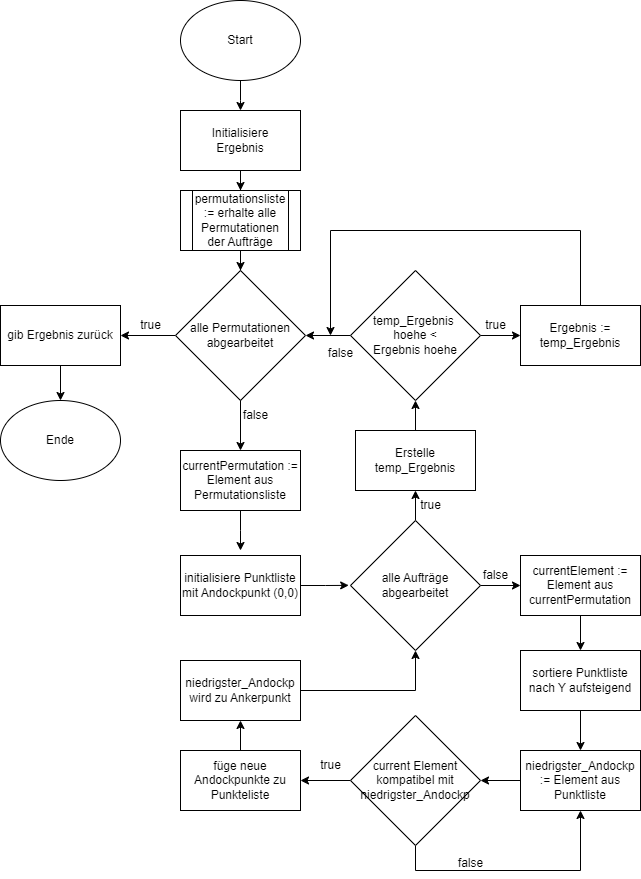

The diagram above was exported from draw.io. Its source (the exported page's mxGraphModel, read from the mxfile embedded in the PNG):
<mxGraphModel dx="1843" dy="814" grid="1" gridSize="10" guides="1" tooltips="1" connect="1" arrows="1" fold="1" page="1" pageScale="1" pageWidth="827" pageHeight="1169" math="0" shadow="0">
  <root>
    <mxCell id="WIyWlLk6GJQsqaUBKTNV-0" />
    <mxCell id="WIyWlLk6GJQsqaUBKTNV-1" parent="WIyWlLk6GJQsqaUBKTNV-0" />
    <mxCell id="ZH1rHvSKz2RiKoeQ46DH-21" style="edgeStyle=orthogonalEdgeStyle;rounded=0;orthogonalLoop=1;jettySize=auto;html=1;entryX=0.5;entryY=0;entryDx=0;entryDy=0;" edge="1" parent="WIyWlLk6GJQsqaUBKTNV-1" source="ZH1rHvSKz2RiKoeQ46DH-4" target="ZH1rHvSKz2RiKoeQ46DH-5">
      <mxGeometry relative="1" as="geometry" />
    </mxCell>
    <mxCell id="ZH1rHvSKz2RiKoeQ46DH-4" value="Initialisiere&lt;div&gt;Ergebnis&lt;/div&gt;" style="rounded=0;whiteSpace=wrap;html=1;" vertex="1" parent="WIyWlLk6GJQsqaUBKTNV-1">
      <mxGeometry x="330" y="120" width="120" height="60" as="geometry" />
    </mxCell>
    <mxCell id="ZH1rHvSKz2RiKoeQ46DH-22" style="edgeStyle=orthogonalEdgeStyle;rounded=0;orthogonalLoop=1;jettySize=auto;html=1;entryX=0.5;entryY=0;entryDx=0;entryDy=0;" edge="1" parent="WIyWlLk6GJQsqaUBKTNV-1" source="ZH1rHvSKz2RiKoeQ46DH-5" target="ZH1rHvSKz2RiKoeQ46DH-8">
      <mxGeometry relative="1" as="geometry" />
    </mxCell>
    <mxCell id="ZH1rHvSKz2RiKoeQ46DH-5" value="permutationsliste := erhalte alle Permutationen der Aufträge" style="shape=process;whiteSpace=wrap;html=1;backgroundOutline=1;" vertex="1" parent="WIyWlLk6GJQsqaUBKTNV-1">
      <mxGeometry x="330" y="200" width="120" height="60" as="geometry" />
    </mxCell>
    <mxCell id="ZH1rHvSKz2RiKoeQ46DH-20" value="" style="edgeStyle=orthogonalEdgeStyle;rounded=0;orthogonalLoop=1;jettySize=auto;html=1;" edge="1" parent="WIyWlLk6GJQsqaUBKTNV-1" source="ZH1rHvSKz2RiKoeQ46DH-7">
      <mxGeometry relative="1" as="geometry">
        <mxPoint x="390" y="120" as="targetPoint" />
      </mxGeometry>
    </mxCell>
    <mxCell id="ZH1rHvSKz2RiKoeQ46DH-7" value="Start" style="ellipse;whiteSpace=wrap;html=1;" vertex="1" parent="WIyWlLk6GJQsqaUBKTNV-1">
      <mxGeometry x="330" y="10" width="120" height="80" as="geometry" />
    </mxCell>
    <mxCell id="ZH1rHvSKz2RiKoeQ46DH-23" style="edgeStyle=orthogonalEdgeStyle;rounded=0;orthogonalLoop=1;jettySize=auto;html=1;entryX=1;entryY=0.5;entryDx=0;entryDy=0;" edge="1" parent="WIyWlLk6GJQsqaUBKTNV-1" source="ZH1rHvSKz2RiKoeQ46DH-8" target="ZH1rHvSKz2RiKoeQ46DH-9">
      <mxGeometry relative="1" as="geometry" />
    </mxCell>
    <mxCell id="ZH1rHvSKz2RiKoeQ46DH-8" value="alle Permutationen&lt;div&gt;abgearbeitet&lt;/div&gt;" style="rhombus;whiteSpace=wrap;html=1;" vertex="1" parent="WIyWlLk6GJQsqaUBKTNV-1">
      <mxGeometry x="325" y="280" width="130" height="130" as="geometry" />
    </mxCell>
    <mxCell id="ZH1rHvSKz2RiKoeQ46DH-24" style="edgeStyle=orthogonalEdgeStyle;rounded=0;orthogonalLoop=1;jettySize=auto;html=1;entryX=0.5;entryY=0;entryDx=0;entryDy=0;" edge="1" parent="WIyWlLk6GJQsqaUBKTNV-1" source="ZH1rHvSKz2RiKoeQ46DH-9" target="ZH1rHvSKz2RiKoeQ46DH-10">
      <mxGeometry relative="1" as="geometry" />
    </mxCell>
    <mxCell id="ZH1rHvSKz2RiKoeQ46DH-9" value="gib Ergebnis zurück" style="rounded=0;whiteSpace=wrap;html=1;" vertex="1" parent="WIyWlLk6GJQsqaUBKTNV-1">
      <mxGeometry x="150" y="315" width="120" height="60" as="geometry" />
    </mxCell>
    <mxCell id="ZH1rHvSKz2RiKoeQ46DH-10" value="Ende" style="ellipse;whiteSpace=wrap;html=1;" vertex="1" parent="WIyWlLk6GJQsqaUBKTNV-1">
      <mxGeometry x="150" y="410" width="120" height="80" as="geometry" />
    </mxCell>
    <mxCell id="ZH1rHvSKz2RiKoeQ46DH-11" value="currentPermutation :=&lt;div&gt;Element aus Permutationsliste&lt;/div&gt;" style="rounded=0;whiteSpace=wrap;html=1;" vertex="1" parent="WIyWlLk6GJQsqaUBKTNV-1">
      <mxGeometry x="330" y="460" width="120" height="60" as="geometry" />
    </mxCell>
    <mxCell id="ZH1rHvSKz2RiKoeQ46DH-12" value="initialisiere Punktliste mit Andockpunkt (0,0)" style="rounded=0;whiteSpace=wrap;html=1;" vertex="1" parent="WIyWlLk6GJQsqaUBKTNV-1">
      <mxGeometry x="330" y="565" width="120" height="60" as="geometry" />
    </mxCell>
    <mxCell id="ZH1rHvSKz2RiKoeQ46DH-28" style="edgeStyle=orthogonalEdgeStyle;rounded=0;orthogonalLoop=1;jettySize=auto;html=1;entryX=0;entryY=0.5;entryDx=0;entryDy=0;" edge="1" parent="WIyWlLk6GJQsqaUBKTNV-1" source="ZH1rHvSKz2RiKoeQ46DH-13" target="ZH1rHvSKz2RiKoeQ46DH-14">
      <mxGeometry relative="1" as="geometry" />
    </mxCell>
    <mxCell id="ZH1rHvSKz2RiKoeQ46DH-29" style="edgeStyle=orthogonalEdgeStyle;rounded=0;orthogonalLoop=1;jettySize=auto;html=1;entryX=0.5;entryY=1;entryDx=0;entryDy=0;" edge="1" parent="WIyWlLk6GJQsqaUBKTNV-1" source="ZH1rHvSKz2RiKoeQ46DH-13" target="ZH1rHvSKz2RiKoeQ46DH-48">
      <mxGeometry relative="1" as="geometry" />
    </mxCell>
    <mxCell id="ZH1rHvSKz2RiKoeQ46DH-13" value="alle Aufträge abgearbeitet" style="rhombus;whiteSpace=wrap;html=1;" vertex="1" parent="WIyWlLk6GJQsqaUBKTNV-1">
      <mxGeometry x="500" y="530" width="130" height="130" as="geometry" />
    </mxCell>
    <mxCell id="ZH1rHvSKz2RiKoeQ46DH-33" style="edgeStyle=orthogonalEdgeStyle;rounded=0;orthogonalLoop=1;jettySize=auto;html=1;entryX=0.5;entryY=0;entryDx=0;entryDy=0;" edge="1" parent="WIyWlLk6GJQsqaUBKTNV-1" source="ZH1rHvSKz2RiKoeQ46DH-14" target="ZH1rHvSKz2RiKoeQ46DH-15">
      <mxGeometry relative="1" as="geometry" />
    </mxCell>
    <mxCell id="ZH1rHvSKz2RiKoeQ46DH-14" value="currentElement := Element aus currentPermutation" style="rounded=0;whiteSpace=wrap;html=1;" vertex="1" parent="WIyWlLk6GJQsqaUBKTNV-1">
      <mxGeometry x="670" y="565" width="120" height="60" as="geometry" />
    </mxCell>
    <mxCell id="ZH1rHvSKz2RiKoeQ46DH-34" style="edgeStyle=orthogonalEdgeStyle;rounded=0;orthogonalLoop=1;jettySize=auto;html=1;entryX=0.5;entryY=0;entryDx=0;entryDy=0;" edge="1" parent="WIyWlLk6GJQsqaUBKTNV-1" source="ZH1rHvSKz2RiKoeQ46DH-15" target="ZH1rHvSKz2RiKoeQ46DH-16">
      <mxGeometry relative="1" as="geometry" />
    </mxCell>
    <mxCell id="ZH1rHvSKz2RiKoeQ46DH-15" value="sortiere Punktliste nach Y aufsteigend" style="rounded=0;whiteSpace=wrap;html=1;" vertex="1" parent="WIyWlLk6GJQsqaUBKTNV-1">
      <mxGeometry x="670" y="660" width="120" height="60" as="geometry" />
    </mxCell>
    <mxCell id="ZH1rHvSKz2RiKoeQ46DH-16" value="niedrigster_Andockp := Element aus Punktliste" style="rounded=0;whiteSpace=wrap;html=1;" vertex="1" parent="WIyWlLk6GJQsqaUBKTNV-1">
      <mxGeometry x="670" y="760" width="120" height="60" as="geometry" />
    </mxCell>
    <mxCell id="ZH1rHvSKz2RiKoeQ46DH-36" style="edgeStyle=orthogonalEdgeStyle;rounded=0;orthogonalLoop=1;jettySize=auto;html=1;entryX=0.5;entryY=1;entryDx=0;entryDy=0;" edge="1" parent="WIyWlLk6GJQsqaUBKTNV-1" source="ZH1rHvSKz2RiKoeQ46DH-17" target="ZH1rHvSKz2RiKoeQ46DH-16">
      <mxGeometry relative="1" as="geometry">
        <mxPoint x="630" y="890" as="targetPoint" />
        <Array as="points">
          <mxPoint x="565" y="880" />
          <mxPoint x="730" y="880" />
        </Array>
      </mxGeometry>
    </mxCell>
    <mxCell id="ZH1rHvSKz2RiKoeQ46DH-37" style="edgeStyle=orthogonalEdgeStyle;rounded=0;orthogonalLoop=1;jettySize=auto;html=1;entryX=1;entryY=0.5;entryDx=0;entryDy=0;" edge="1" parent="WIyWlLk6GJQsqaUBKTNV-1" source="ZH1rHvSKz2RiKoeQ46DH-17" target="ZH1rHvSKz2RiKoeQ46DH-43">
      <mxGeometry relative="1" as="geometry" />
    </mxCell>
    <mxCell id="ZH1rHvSKz2RiKoeQ46DH-17" value="current Element kompatibel mit niedrigster_Andockp" style="rhombus;whiteSpace=wrap;html=1;" vertex="1" parent="WIyWlLk6GJQsqaUBKTNV-1">
      <mxGeometry x="500" y="725" width="130" height="130" as="geometry" />
    </mxCell>
    <mxCell id="ZH1rHvSKz2RiKoeQ46DH-30" style="edgeStyle=orthogonalEdgeStyle;rounded=0;orthogonalLoop=1;jettySize=auto;html=1;entryX=1;entryY=0.5;entryDx=0;entryDy=0;" edge="1" parent="WIyWlLk6GJQsqaUBKTNV-1" source="ZH1rHvSKz2RiKoeQ46DH-18" target="ZH1rHvSKz2RiKoeQ46DH-8">
      <mxGeometry relative="1" as="geometry" />
    </mxCell>
    <mxCell id="ZH1rHvSKz2RiKoeQ46DH-31" style="edgeStyle=orthogonalEdgeStyle;rounded=0;orthogonalLoop=1;jettySize=auto;html=1;entryX=0;entryY=0.5;entryDx=0;entryDy=0;" edge="1" parent="WIyWlLk6GJQsqaUBKTNV-1" source="ZH1rHvSKz2RiKoeQ46DH-18" target="ZH1rHvSKz2RiKoeQ46DH-19">
      <mxGeometry relative="1" as="geometry" />
    </mxCell>
    <mxCell id="ZH1rHvSKz2RiKoeQ46DH-18" value="temp_Ergebnis&amp;nbsp;&lt;div&gt;hoehe &amp;lt;&lt;/div&gt;&lt;div&gt;Ergebnis hoehe&lt;/div&gt;" style="rhombus;whiteSpace=wrap;html=1;" vertex="1" parent="WIyWlLk6GJQsqaUBKTNV-1">
      <mxGeometry x="500" y="280" width="130" height="130" as="geometry" />
    </mxCell>
    <mxCell id="ZH1rHvSKz2RiKoeQ46DH-32" style="edgeStyle=orthogonalEdgeStyle;rounded=0;orthogonalLoop=1;jettySize=auto;html=1;" edge="1" parent="WIyWlLk6GJQsqaUBKTNV-1" source="ZH1rHvSKz2RiKoeQ46DH-19">
      <mxGeometry relative="1" as="geometry">
        <mxPoint x="480" y="345" as="targetPoint" />
        <Array as="points">
          <mxPoint x="730" y="240" />
          <mxPoint x="480" y="240" />
        </Array>
      </mxGeometry>
    </mxCell>
    <mxCell id="ZH1rHvSKz2RiKoeQ46DH-19" value="Ergebnis := temp_Ergebnis" style="rounded=0;whiteSpace=wrap;html=1;" vertex="1" parent="WIyWlLk6GJQsqaUBKTNV-1">
      <mxGeometry x="670" y="315" width="120" height="60" as="geometry" />
    </mxCell>
    <mxCell id="ZH1rHvSKz2RiKoeQ46DH-25" style="edgeStyle=orthogonalEdgeStyle;rounded=0;orthogonalLoop=1;jettySize=auto;html=1;entryX=0.5;entryY=0;entryDx=0;entryDy=0;" edge="1" parent="WIyWlLk6GJQsqaUBKTNV-1" source="ZH1rHvSKz2RiKoeQ46DH-8" target="ZH1rHvSKz2RiKoeQ46DH-11">
      <mxGeometry relative="1" as="geometry" />
    </mxCell>
    <mxCell id="ZH1rHvSKz2RiKoeQ46DH-26" style="edgeStyle=orthogonalEdgeStyle;rounded=0;orthogonalLoop=1;jettySize=auto;html=1;" edge="1" parent="WIyWlLk6GJQsqaUBKTNV-1" source="ZH1rHvSKz2RiKoeQ46DH-11">
      <mxGeometry relative="1" as="geometry">
        <mxPoint x="390" y="560" as="targetPoint" />
      </mxGeometry>
    </mxCell>
    <mxCell id="ZH1rHvSKz2RiKoeQ46DH-27" style="edgeStyle=orthogonalEdgeStyle;rounded=0;orthogonalLoop=1;jettySize=auto;html=1;entryX=-0.014;entryY=0.499;entryDx=0;entryDy=0;entryPerimeter=0;" edge="1" parent="WIyWlLk6GJQsqaUBKTNV-1" source="ZH1rHvSKz2RiKoeQ46DH-12" target="ZH1rHvSKz2RiKoeQ46DH-13">
      <mxGeometry relative="1" as="geometry" />
    </mxCell>
    <mxCell id="ZH1rHvSKz2RiKoeQ46DH-35" style="edgeStyle=orthogonalEdgeStyle;rounded=0;orthogonalLoop=1;jettySize=auto;html=1;entryX=1;entryY=0.5;entryDx=0;entryDy=0;" edge="1" parent="WIyWlLk6GJQsqaUBKTNV-1" source="ZH1rHvSKz2RiKoeQ46DH-16" target="ZH1rHvSKz2RiKoeQ46DH-17">
      <mxGeometry relative="1" as="geometry" />
    </mxCell>
    <mxCell id="ZH1rHvSKz2RiKoeQ46DH-38" value="true" style="text;html=1;align=center;verticalAlign=middle;resizable=0;points=[];autosize=1;strokeColor=none;fillColor=none;" vertex="1" parent="WIyWlLk6GJQsqaUBKTNV-1">
      <mxGeometry x="460" y="760" width="40" height="30" as="geometry" />
    </mxCell>
    <mxCell id="ZH1rHvSKz2RiKoeQ46DH-39" value="false" style="text;html=1;align=center;verticalAlign=middle;resizable=0;points=[];autosize=1;strokeColor=none;fillColor=none;" vertex="1" parent="WIyWlLk6GJQsqaUBKTNV-1">
      <mxGeometry x="595" y="858" width="50" height="30" as="geometry" />
    </mxCell>
    <mxCell id="ZH1rHvSKz2RiKoeQ46DH-40" value="false" style="text;html=1;align=center;verticalAlign=middle;resizable=0;points=[];autosize=1;strokeColor=none;fillColor=none;" vertex="1" parent="WIyWlLk6GJQsqaUBKTNV-1">
      <mxGeometry x="620" y="570" width="50" height="30" as="geometry" />
    </mxCell>
    <mxCell id="ZH1rHvSKz2RiKoeQ46DH-41" value="true" style="text;html=1;align=center;verticalAlign=middle;resizable=0;points=[];autosize=1;strokeColor=none;fillColor=none;" vertex="1" parent="WIyWlLk6GJQsqaUBKTNV-1">
      <mxGeometry x="560" y="500" width="40" height="30" as="geometry" />
    </mxCell>
    <mxCell id="ZH1rHvSKz2RiKoeQ46DH-42" value="true" style="text;html=1;align=center;verticalAlign=middle;resizable=0;points=[];autosize=1;strokeColor=none;fillColor=none;" vertex="1" parent="WIyWlLk6GJQsqaUBKTNV-1">
      <mxGeometry x="625" y="320" width="40" height="30" as="geometry" />
    </mxCell>
    <mxCell id="ZH1rHvSKz2RiKoeQ46DH-46" style="edgeStyle=orthogonalEdgeStyle;rounded=0;orthogonalLoop=1;jettySize=auto;html=1;entryX=0.5;entryY=1;entryDx=0;entryDy=0;" edge="1" parent="WIyWlLk6GJQsqaUBKTNV-1" source="ZH1rHvSKz2RiKoeQ46DH-43" target="ZH1rHvSKz2RiKoeQ46DH-45">
      <mxGeometry relative="1" as="geometry" />
    </mxCell>
    <mxCell id="ZH1rHvSKz2RiKoeQ46DH-43" value="füge neue Andockpunkte zu Punkteliste" style="whiteSpace=wrap;html=1;" vertex="1" parent="WIyWlLk6GJQsqaUBKTNV-1">
      <mxGeometry x="330" y="760" width="120" height="60" as="geometry" />
    </mxCell>
    <mxCell id="ZH1rHvSKz2RiKoeQ46DH-47" style="edgeStyle=orthogonalEdgeStyle;rounded=0;orthogonalLoop=1;jettySize=auto;html=1;entryX=0.5;entryY=1;entryDx=0;entryDy=0;" edge="1" parent="WIyWlLk6GJQsqaUBKTNV-1" source="ZH1rHvSKz2RiKoeQ46DH-45" target="ZH1rHvSKz2RiKoeQ46DH-13">
      <mxGeometry relative="1" as="geometry" />
    </mxCell>
    <mxCell id="ZH1rHvSKz2RiKoeQ46DH-45" value="niedrigster_Andockp wird zu Ankerpunkt" style="rounded=0;whiteSpace=wrap;html=1;" vertex="1" parent="WIyWlLk6GJQsqaUBKTNV-1">
      <mxGeometry x="330" y="670" width="120" height="60" as="geometry" />
    </mxCell>
    <mxCell id="ZH1rHvSKz2RiKoeQ46DH-49" style="edgeStyle=orthogonalEdgeStyle;rounded=0;orthogonalLoop=1;jettySize=auto;html=1;entryX=0.5;entryY=1;entryDx=0;entryDy=0;" edge="1" parent="WIyWlLk6GJQsqaUBKTNV-1" source="ZH1rHvSKz2RiKoeQ46DH-48" target="ZH1rHvSKz2RiKoeQ46DH-18">
      <mxGeometry relative="1" as="geometry" />
    </mxCell>
    <mxCell id="ZH1rHvSKz2RiKoeQ46DH-48" value="Erstelle temp_Ergebnis" style="whiteSpace=wrap;html=1;" vertex="1" parent="WIyWlLk6GJQsqaUBKTNV-1">
      <mxGeometry x="505" y="440" width="120" height="60" as="geometry" />
    </mxCell>
    <mxCell id="ZH1rHvSKz2RiKoeQ46DH-50" value="false" style="text;html=1;align=center;verticalAlign=middle;resizable=0;points=[];autosize=1;strokeColor=none;fillColor=none;" vertex="1" parent="WIyWlLk6GJQsqaUBKTNV-1">
      <mxGeometry x="465" y="348" width="50" height="30" as="geometry" />
    </mxCell>
    <mxCell id="ZH1rHvSKz2RiKoeQ46DH-51" value="false" style="text;html=1;align=center;verticalAlign=middle;resizable=0;points=[];autosize=1;strokeColor=none;fillColor=none;" vertex="1" parent="WIyWlLk6GJQsqaUBKTNV-1">
      <mxGeometry x="380" y="410" width="50" height="30" as="geometry" />
    </mxCell>
    <mxCell id="ZH1rHvSKz2RiKoeQ46DH-52" value="true" style="text;html=1;align=center;verticalAlign=middle;resizable=0;points=[];autosize=1;strokeColor=none;fillColor=none;" vertex="1" parent="WIyWlLk6GJQsqaUBKTNV-1">
      <mxGeometry x="280" y="320" width="40" height="30" as="geometry" />
    </mxCell>
  </root>
</mxGraphModel>